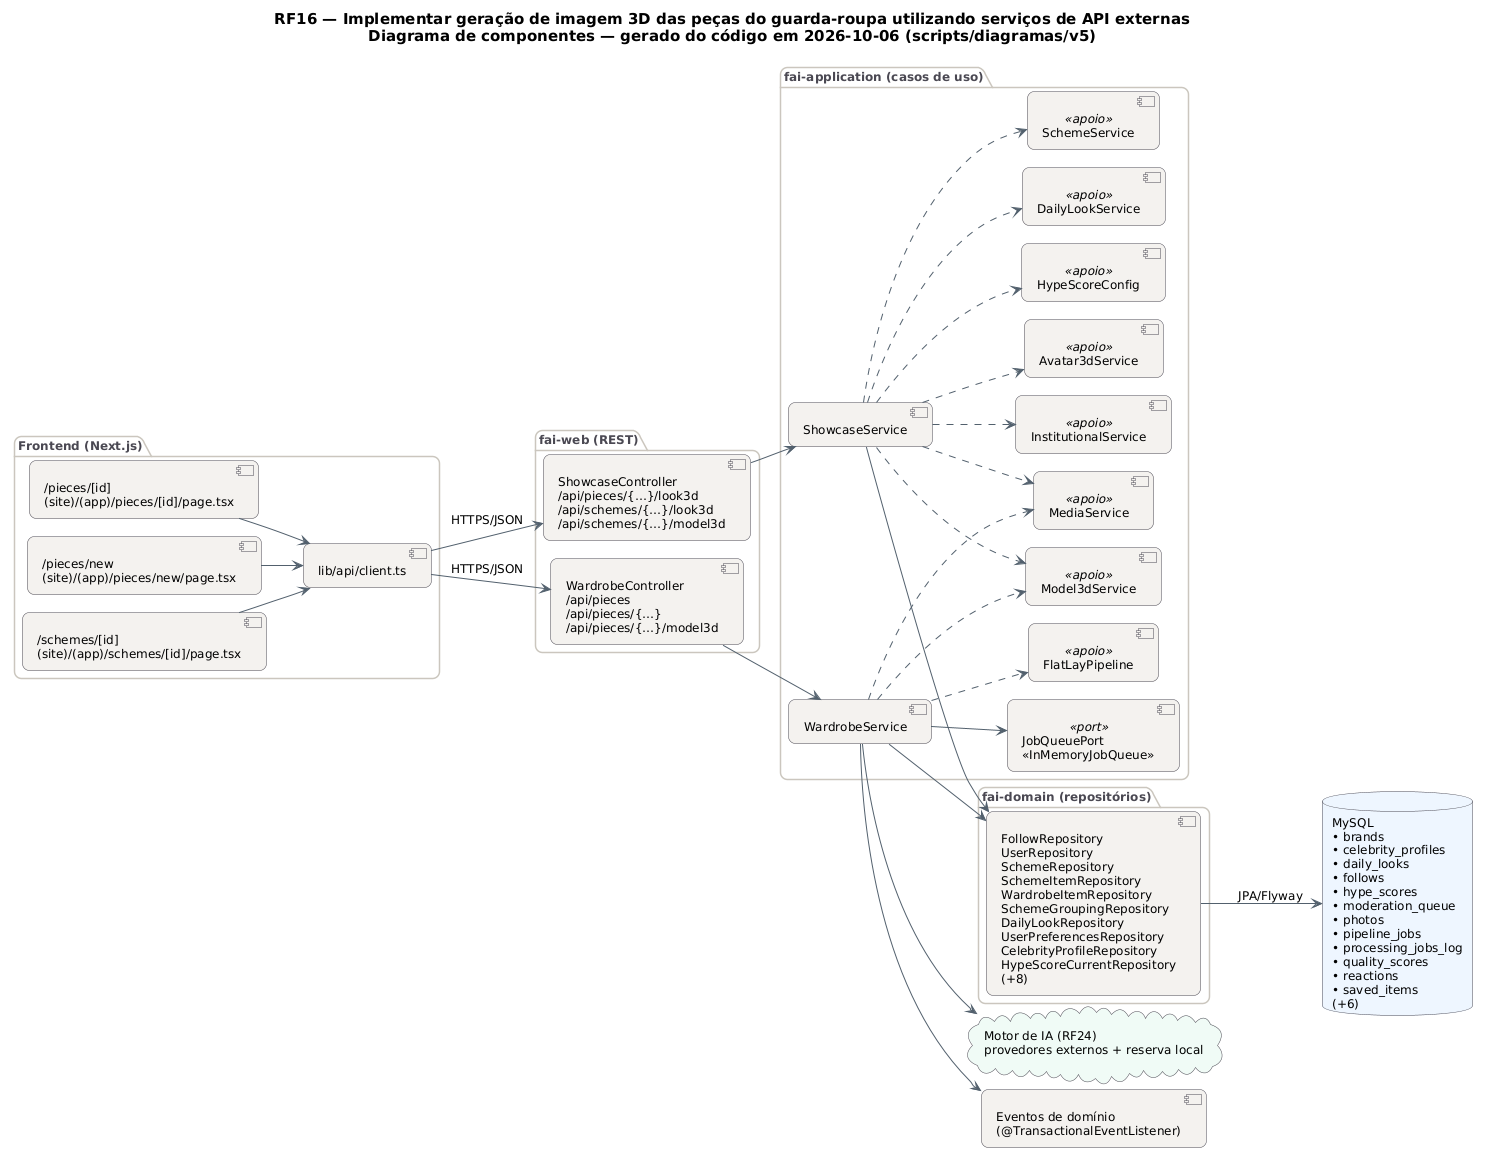

The diagram above was rendered by PlantUML. Its source (embedded in the PNG):
@startuml RF16_Componentes
!pragma layout smetana
skinparam backgroundColor #FFFFFF
skinparam shadowing false
skinparam defaultFontName "DejaVu Sans"
skinparam defaultFontSize 12
skinparam titleFontSize 15
skinparam roundcorner 14
skinparam ArrowColor #52606D
skinparam note {
  BackgroundColor #FFFDEB
  BorderColor #D8CE78
  FontColor #554F24
}
skinparam component {
  BackgroundColor #F4F2EF
  BorderColor #4A4852
}
skinparam package {
  BorderColor #CBC6BE
  FontColor #4A4852
}
skinparam database {
  BackgroundColor #EEF6FF
  BorderColor #4A4852
}
skinparam cloud {
  BackgroundColor #F0FBF6
  BorderColor #4A4852
}
left to right direction
title RF16 — Implementar geração de imagem 3D das peças do guarda-roupa utilizando serviços de API externas\nDiagrama de componentes — gerado do código em 2026-10-06 (scripts/diagramas/v5)

package "Frontend (Next.js)" {
  component "/pieces/[id]\n(site)/(app)/pieces/[id]/page.tsx" as FE0
  component "/pieces/new\n(site)/(app)/pieces/new/page.tsx" as FE1
  component "/schemes/[id]\n(site)/(app)/schemes/[id]/page.tsx" as FE2
  component "lib/api/client.ts" as APIC
}
package "fai-web (REST)" {
  component "ShowcaseController\n/api/pieces/{…}/look3d\n/api/schemes/{…}/look3d\n/api/schemes/{…}/model3d" as ShowcaseController
  component "WardrobeController\n/api/pieces\n/api/pieces/{…}\n/api/pieces/{…}/model3d" as WardrobeController
}
package "fai-application (casos de uso)" {
  component "ShowcaseService" as ShowcaseService
  component "WardrobeService" as WardrobeService
  component "MediaService" as MediaService <<apoio>>
  component "DailyLookService" as DailyLookService <<apoio>>
  component "SchemeService" as SchemeService <<apoio>>
  component "InstitutionalService" as InstitutionalService <<apoio>>
  component "Model3dService" as Model3dService <<apoio>>
  component "Avatar3dService" as Avatar3dService <<apoio>>
  component "HypeScoreConfig" as HypeScoreConfig <<apoio>>
  component "FlatLayPipeline" as FlatLayPipeline <<apoio>>
  component "JobQueuePort\n«InMemoryJobQueue»" as JobQueuePort <<port>>
}
package "fai-domain (repositórios)" {
  component "FollowRepository\nUserRepository\nSchemeRepository\nSchemeItemRepository\nWardrobeItemRepository\nSchemeGroupingRepository\nDailyLookRepository\nUserPreferencesRepository\nCelebrityProfileRepository\nHypeScoreCurrentRepository\n(+8)" as REPO_MySQL
}
database "MySQL\n• brands\n• celebrity_profiles\n• daily_looks\n• follows\n• hype_scores\n• moderation_queue\n• photos\n• pipeline_jobs\n• processing_jobs_log\n• quality_scores\n• reactions\n• saved_items\n(+6)" as DB_MySQL
cloud "Motor de IA (RF24)\nprovedores externos + reserva local" as AI
component "Eventos de domínio\n(@TransactionalEventListener)" as EV
APIC --> ShowcaseController : HTTPS/JSON
APIC --> WardrobeController : HTTPS/JSON
FE0 --> APIC
FE1 --> APIC
FE2 --> APIC
REPO_MySQL --> DB_MySQL : JPA/Flyway
ShowcaseController --> ShowcaseService
ShowcaseService --> REPO_MySQL
ShowcaseService ..> Avatar3dService
ShowcaseService ..> DailyLookService
ShowcaseService ..> HypeScoreConfig
ShowcaseService ..> InstitutionalService
ShowcaseService ..> MediaService
ShowcaseService ..> Model3dService
ShowcaseService ..> SchemeService
WardrobeController --> WardrobeService
WardrobeService --> AI
WardrobeService --> EV
WardrobeService --> JobQueuePort
WardrobeService --> REPO_MySQL
WardrobeService ..> FlatLayPipeline
WardrobeService ..> MediaService
WardrobeService ..> Model3dService
@enduml